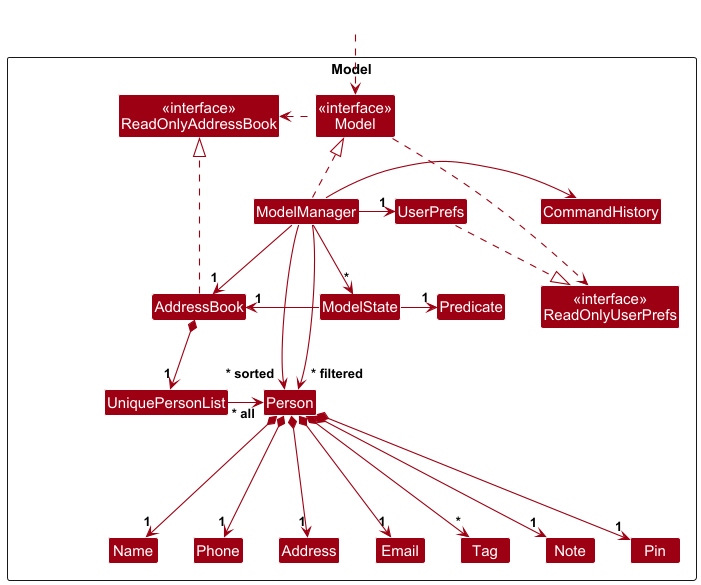

The diagram above was rendered by PlantUML. Its source (embedded in the PNG):
@startuml
!include style.puml
skinparam arrowThickness 1.1
skinparam arrowColor MODEL_COLOR
skinparam classBackgroundColor MODEL_COLOR

Package Model as ModelPackage <<Rectangle>>{
Class "<<interface>>\nReadOnlyAddressBook" as ReadOnlyAddressBook
Class "<<interface>>\nReadOnlyUserPrefs" as ReadOnlyUserPrefs
Class "<<interface>>\nModel" as Model
Class AddressBook
Class ModelManager
Class UserPrefs

Class UniquePersonList
Class Person
Class Address
Class Email
Class Name
Class Phone
Class Tag
Class Note
Class Pin
Class ModelState
Class Predicate
Class CommandHistory

Class I #FFFFFF
}

Class HiddenOutside #FFFFFF
HiddenOutside ..> Model

AddressBook ..|> ReadOnlyAddressBook

ModelManager .up.|> Model
Model ..> ReadOnlyUserPrefs
Model .left.> ReadOnlyAddressBook
ModelManager --> "1" AddressBook
ModelManager -> "~*" ModelState
ModelState -left-> "1" AddressBook
ModelState -right-> "1" Predicate
ModelManager -right-> "1" UserPrefs
ModelManager -left-> "~* filtered" Person
ModelManager -right-> "~* sorted" Person
ModelManager -right-> CommandHistory
UserPrefs ..|> ReadOnlyUserPrefs

AddressBook *--> "1" UniquePersonList
UniquePersonList -right-> "~* all" Person
Person *--down-> "1" Name
Person *--down-> "1" Phone
Person *--down-> "1" Email
Person *--down-> "1" Address
Person *--down-> "1" Note
Person *--down-> "1" Pin
Person *--down-> "*" Tag

Person -[hidden]--> I
UniquePersonList -[hidden]-> I

Name -[hidden]right-> Phone
Phone -[hidden]right-> Address
Address -[hidden]right-> Email

@enduml